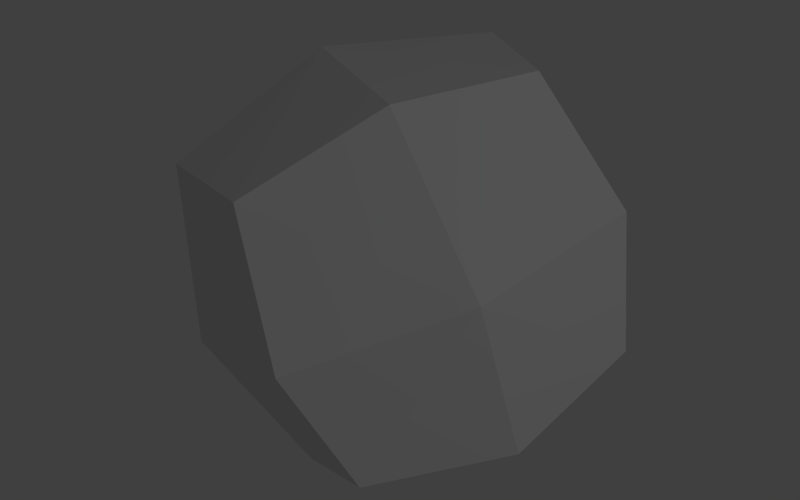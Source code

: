 # Source: testobj.blend  (saved by Blender 2.67.0; exported with 4.5.12 LTS)
import bpy
from mathutils import Matrix  # noqa: F401  (used for matrix-valued properties, if any)

bpy.ops.wm.read_factory_settings(use_empty=True)
scene = bpy.context.scene
scene.name = 'Scene'

# ---- collections
col_collection_1 = bpy.data.collections.new('Collection 1'); scene.collection.children.link(col_collection_1)

# ---- materials (node trees are filled in below, after node groups)
mat_material = bpy.data.materials.new('Material')
mat_material.alpha_threshold = 0.0
mat_material.use_transparent_shadow = False
mat_material.roughness = 0.5
mat_material.line_color = (0.0, 0.0, 0.0, 1.0)

# ---- material node trees

# ---- world
world_world = bpy.data.worlds.new('World'); scene.world = world_world
world_world.color = (0.05088, 0.05088, 0.05088)
world_world.use_sun_shadow = False
world_world.sun_shadow_jitter_overblur = 0.0
world_world.cycles.sampling_method = 'MANUAL'
world_world.cycles.sample_map_resolution = 256

# ---- cameras
cam_camera = bpy.data.cameras.new('Camera')
cam_camera.clip_end = 100.0
cam_camera.lens = 35.0
cam_camera.sensor_width = 32.0
cam_camera.sensor_height = 18.0
cam_camera.ortho_scale = 7.314
cam_camera.dof.focus_distance = 0.0
cam_camera.dof.aperture_fstop = 128.0

# ---- lights
light_lamp = bpy.data.lights.new('Lamp', 'POINT')
light_lamp.transmission_factor = 0.0
light_lamp.cutoff_distance = 30.0
light_lamp.energy = 100.0
light_lamp.shadow_buffer_clip_start = 1.001
light_lamp.shadow_soft_size = 0.1
light_lamp.shadow_maximum_resolution = 0.006
light_lamp.use_absolute_resolution = True
light_lamp.cycles.use_multiple_importance_sampling = False

# ---- meshes
me_cube = bpy.data.meshes.new('Cube')
me_cube.from_pydata([(0.3144, 0.3144, -0.3144), (0.3144, -0.3144, -0.3144), (-0.3144, -0.3144, -0.3144), (-0.3144, 0.3144, -0.3144), (0.3144, 0.3144, 0.3144), (0.3144, -0.3144, 0.3144), (-0.3144, -0.3144, 0.3144), (-0.3144, 0.3144, 0.3144), (0.3756, -4.5e-08, -0.3756), (6.212e-08, 0.3756, -0.3756), (0.3756, 0.3756, 2.195e-08), (-7.785e-09, -0.3756, -0.3756), (0.3756, -0.3756, 1.374e-08), (-0.3756, 1.058e-07, -0.3756), (-0.3756, -0.3756, 1.374e-08), (-0.3756, 0.3756, 1.374e-08), (0.3756, -2.114e-07, 0.3756), (7.266e-08, 0.3756, 0.3756), (-1.901e-07, -0.3756, 0.3756), (-0.3756, 4.913e-08, 0.3756), (2.97e-08, 4.171e-08, -0.4853), (-6.724e-08, -6.967e-08, 0.4853), (0.4853, -1.039e-07, 2.067e-08), (-1.497e-07, -0.4853, 1.374e-08), (-0.4853, 8.201e-08, 1.374e-08), (1.243e-07, 0.4853, 2.067e-08)], [], [(20, 11, 2), (21, 19, 6), (22, 16, 5), (23, 18, 6), (24, 19, 7), (25, 9, 3), (9, 20, 3), (0, 8, 20), (8, 1, 20), (16, 21, 5), (4, 17, 21), (17, 7, 21), (8, 22, 1), (0, 10, 22), (10, 4, 22), (11, 23, 2), (1, 12, 23), (12, 5, 23), (13, 24, 3), (2, 14, 24), (14, 6, 24), (17, 25, 7), (4, 10, 25), (10, 0, 25), (13, 20, 2), (18, 21, 6), (12, 22, 5), (14, 23, 6), (15, 24, 7), (15, 25, 3), (20, 13, 3), (9, 0, 20), (1, 11, 20), (21, 18, 5), (16, 4, 21), (7, 19, 21), (22, 12, 1), (8, 0, 22), (4, 16, 22), (23, 14, 2), (11, 1, 23), (5, 18, 23), (24, 15, 3), (13, 2, 24), (6, 19, 24), (25, 15, 7), (17, 4, 25), (0, 9, 25)])
_uv = me_cube.uv_layers.new(name='UVMap')
_uv.uv.foreach_set('vector', [0.8333, 0.1667, 0.8073, 0.3331, 0.6669, 0.2881, 0.1667, 0.1667, 0.1406, 0.3331, 0.0001999, 0.2881, 0.5, 0.1667, 0.474, 0.3331, 0.3335, 0.2881, 0.1667, 0.5, 0.1406, 0.6665, 0.0001998, 0.6215, 0.5, 0.5, 0.526, 0.3335, 0.6665, 0.3785, 0.5, 0.8333, 0.526, 0.6669, 0.6665, 0.7119, 0.8594, 0.0001998, 0.8333, 0.1667, 0.7119, 0.0001998, 0.9998, 0.04521, 0.9998, 0.1927, 0.8333, 0.1667, 0.9998, 0.1927, 0.9548, 0.3331, 0.8333, 0.1667, 0.1927, 0.0001998, 0.1667, 0.1667, 0.04521, 0.0001999, 0.3331, 0.04521, 0.3331, 0.1927, 0.1667, 0.1667, 0.3331, 0.1927, 0.2881, 0.3331, 0.1667, 0.1667, 0.526, 0.0001998, 0.5, 0.1667, 0.3785, 0.0001999, 0.6665, 0.04521, 0.6665, 0.1927, 0.5, 0.1667, 0.6665, 0.1927, 0.6215, 0.3331, 0.5, 0.1667, 0.1927, 0.3335, 0.1667, 0.5, 0.04521, 0.3335, 0.3331, 0.3785, 0.3331, 0.526, 0.1667, 0.5, 0.3331, 0.526, 0.2881, 0.6665, 0.1667, 0.5, 0.474, 0.6665, 0.5, 0.5, 0.6215, 0.6665, 0.3335, 0.6215, 0.3335, 0.474, 0.5, 0.5, 0.3335, 0.474, 0.3785, 0.3335, 0.5, 0.5, 0.474, 0.9998, 0.5, 0.8333, 0.6215, 0.9998, 0.3335, 0.9548, 0.3335, 0.8073, 0.5, 0.8333, 0.3335, 0.8073, 0.3785, 0.6669, 0.5, 0.8333, 0.6669, 0.1406, 0.8333, 0.1667, 0.6669, 0.2881, 0.0001998, 0.1406, 0.1667, 0.1667, 0.0001999, 0.2881, 0.3335, 0.1406, 0.5, 0.1667, 0.3335, 0.2881, 0.0001998, 0.474, 0.1667, 0.5, 0.0001998, 0.6215, 0.6665, 0.526, 0.5, 0.5, 0.6665, 0.3785, 0.6665, 0.8594, 0.5, 0.8333, 0.6665, 0.7119, 0.8333, 0.1667, 0.6669, 0.1406, 0.7119, 0.0001998, 0.8594, 0.0001998, 0.9998, 0.04521, 0.8333, 0.1667, 0.9548, 0.3331, 0.8073, 0.3331, 0.8333, 0.1667, 0.1667, 0.1667, 0.0001998, 0.1406, 0.04521, 0.0001999, 0.1927, 0.0001998, 0.3331, 0.04521, 0.1667, 0.1667, 0.2881, 0.3331, 0.1406, 0.3331, 0.1667, 0.1667, 0.5, 0.1667, 0.3335, 0.1406, 0.3785, 0.0001999, 0.526, 0.0001998, 0.6665, 0.04521, 0.5, 0.1667, 0.6215, 0.3331, 0.474, 0.3331, 0.5, 0.1667, 0.1667, 0.5, 0.0001998, 0.474, 0.04521, 0.3335, 0.1927, 0.3335, 0.3331, 0.3785, 0.1667, 0.5, 0.2881, 0.6665, 0.1406, 0.6665, 0.1667, 0.5, 0.5, 0.5, 0.6665, 0.526, 0.6215, 0.6665, 0.474, 0.6665, 0.3335, 0.6215, 0.5, 0.5, 0.3785, 0.3335, 0.526, 0.3335, 0.5, 0.5, 0.5, 0.8333, 0.6665, 0.8594, 0.6215, 0.9998, 0.474, 0.9998, 0.3335, 0.9548, 0.5, 0.8333, 0.3785, 0.6669, 0.526, 0.6669, 0.5, 0.8333])
me_cube.materials.append(mat_material)
me_cube.use_remesh_preserve_volume = False
me_cube.use_remesh_preserve_attributes = False
me_cube.use_mirror_vertex_groups = False
me_cube.update()

# ---- objects
ob_cube = bpy.data.objects.new('Cube', me_cube)
ob_lamp = bpy.data.objects.new('Lamp', light_lamp)
ob_camera = bpy.data.objects.new('Camera', cam_camera)

# ---- transforms, parenting, visibility, modifiers, constraints
ob_cube.location = (0.0, 0.0, 0.0)
ob_cube.rotation_euler = (-1.018, 1.94, -0.6177)
ob_cube.lock_rotations_4d = False
ob_cube.empty_display_type = 'ARROWS'
ob_cube.lineart.crease_threshold = 0.0
ob_lamp.location = (4.076, 1.005, 5.904)
ob_lamp.rotation_euler = (0.6503, 0.05522, 1.866)
ob_lamp.lock_rotations_4d = False
ob_lamp.empty_display_type = 'ARROWS'
ob_lamp.color = (0.0, 0.0, 0.0, 0.0)
ob_lamp.lineart.crease_threshold = 0.0
ob_camera.location = (0.0, 0.0, 2.0)
ob_camera.lock_rotations_4d = False
ob_camera.empty_display_type = 'ARROWS'
ob_camera.color = (0.0, 0.0, 0.0, 0.0)
ob_camera.display_type = 'WIRE'
ob_camera.lineart.crease_threshold = 0.0

# ---- collection membership
col_collection_1.objects.link(ob_cube)
col_collection_1.objects.link(ob_lamp)
col_collection_1.objects.link(ob_camera)

# ---- scene / render settings (as saved in the file)
scene.camera = ob_camera
scene.frame_start = 1; scene.frame_end = 250; scene.frame_set(1)
scene.render.engine = 'BLENDER_EEVEE_NEXT'
scene.render.image_settings.color_mode = 'RGB'
scene.render.image_settings.compression = 90
scene.render.resolution_x = 320
scene.render.resolution_y = 200
scene.render.dither_intensity = 0.0
scene.cycles.use_denoising = False
scene.cycles.samples = 10
scene.cycles.sampling_pattern = 'TABULATED_SOBOL'
scene.cycles.light_sampling_threshold = 0.0
scene.cycles.use_adaptive_sampling = False
scene.cycles.use_light_tree = False
scene.cycles.blur_glossy = 0.0
scene.cycles.volume_bounces = 1
scene.cycles.pixel_filter_type = 'GAUSSIAN'
scene.cycles.sample_clamp_indirect = 0.0
scene.view_settings.view_transform = 'Standard'
bpy.context.view_layer.update()
